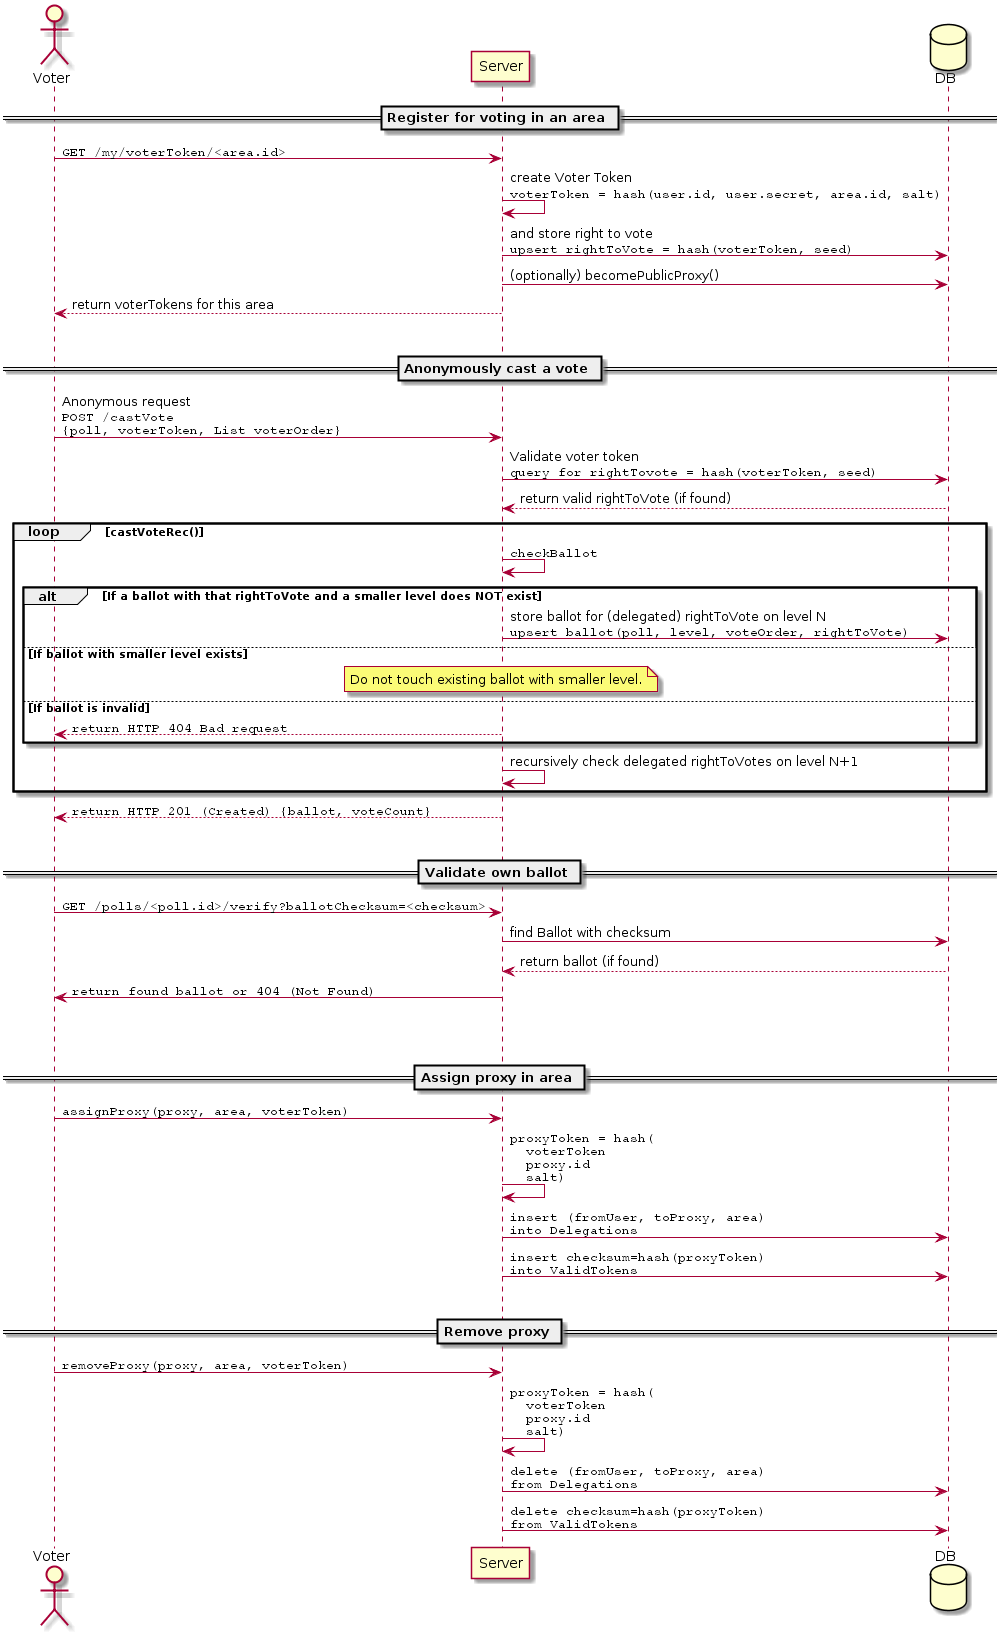

The diagram above was rendered by PlantUML. Its source (embedded in the PNG):
@startuml
actor Voter order 10
participant Server order 30
database DB order 40

== Register for voting in an area ==

Voter -> Server : ""GET /my/voterToken/<area.id>""

Server -> Server : create Voter Token\n""voterToken = hash(user.id, user.secret, area.id, salt)""

database DB
Server -> DB : and store right to vote\n""upsert rightToVote = hash(voterToken, seed)""

Server -> DB : (optionally) becomePublicProxy()

Voter <-- Server : return voterTokens for this area

|||

== Anonymously cast a vote ==

Voter -> Server : Anonymous request\n""POST /castVote""\n""{poll, voterToken, List voterOrder}""

Server -> DB : Validate voter token\n""query for rightTovote = hash(voterToken, seed)""

DB --> Server : return valid rightToVote (if found)

loop castVoteRec()

  Server -> Server: ""checkBallot""

  alt If a ballot with that rightToVote and a smaller level does NOT exist
    Server -> DB : store ballot for (delegated) rightToVote on level N\n""upsert ballot(poll, level, voteOrder, rightToVote)""

  else If ballot with smaller level exists
    note over Server
      Do not touch existing ballot with smaller level.
    end note

  else If ballot is invalid
    Voter <-- Server : ""return HTTP 404 Bad request""
  end

  Server -> Server : recursively check delegated rightToVotes on level N+1

end

Voter <-- Server : ""return HTTP 201 (Created) {ballot, voteCount}""

|||

== Validate own ballot ==

Voter -> Server: ""GET /polls/<poll.id>/verify?ballotChecksum=<checksum>""

Server -> DB : find Ballot with checksum

DB --> Server : return ballot (if found)

Server -> Voter : ""return found ballot or 404 (Not Found)""


||50||

== Assign proxy in area ==

Voter -> Server : ""assignProxy(proxy, area, voterToken)""

Server -> Server : ""proxyToken = hash(""\n""  voterToken""\n""  proxy.id""\n""  salt)""

Server -> DB : ""insert (fromUser, toProxy, area)""\n""into Delegations""

Server -> DB : ""insert checksum=hash(proxyToken)""\n""into ValidTokens""

|||

== Remove proxy ==

Voter -> Server : ""removeProxy(proxy, area, voterToken)""

Server -> Server : ""proxyToken = hash(""\n""  voterToken""\n""  proxy.id""\n""  salt)""

Server -> DB : ""delete (fromUser, toProxy, area)""\n""from Delegations""

Server -> DB : ""delete checksum=hash(proxyToken)""\n""from ValidTokens""
@enduml